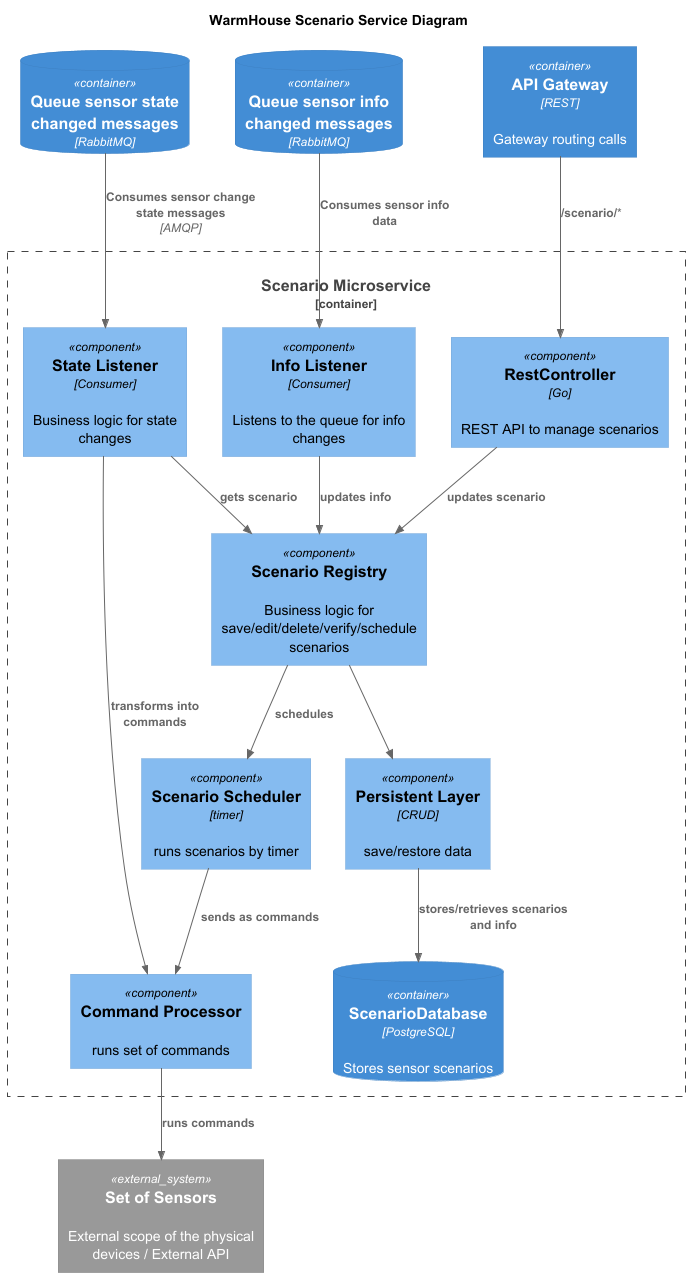

The diagram above was rendered by PlantUML. Its source (embedded in the PNG):
@startuml
title WarmHouse Scenario Service Diagram

top to bottom direction

!includeurl https://raw.githubusercontent.com/RicardoNiepel/C4-PlantUML/master/C4_Component.puml

Container(APIGateway, "API Gateway", "REST", "Gateway routing calls")
ContainerDb(queueSate, "Queue sensor state changed messages", "RabbitMQ", "")
ContainerDb(queueInfo, "Queue sensor info changed messages", "RabbitMQ", "")

Container_Boundary(ScenarioMicroservice, "Scenario Microservice") {
    Component(ScenarioRestController, "RestController", "Go", "REST API to manage scenarios")

    Component(StateListener, "State Listener", "Consumer", "Business logic for state changes")
    Component(InfoListener, "Info Listener", "Consumer", "Listens to the queue for info changes")

    Component(ScenarioRegistry, "Scenario Registry", "", "Business logic for save/edit/delete/verify/schedule scenarios")

    Component(ScenarioScheduler, "Scenario Scheduler", "timer", "runs scenarios by timer")

    Component(PersistentLayer, "Persistent Layer", "CRUD", "save/restore data")

    Component(CommandProcessor, "Command Processor", "", "runs set of commands")

    ContainerDb(ScenarioDatabase, "ScenarioDatabase", "PostgreSQL", "Stores sensor scenarios")
}

System_Ext(sensor, "Set of Sensors", "External scope of the physical devices / External API")



Rel(APIGateway, ScenarioRestController, "/scenario/*")
Rel(queueInfo, InfoListener,"Consumes sensor info data")
Rel(queueSate, StateListener, "Consumes sensor change state messages", "AMQP")

Rel(ScenarioRestController, ScenarioRegistry, "updates scenario")
Rel(InfoListener, ScenarioRegistry, "updates info")

Rel(ScenarioRegistry, PersistentLayer, "")
Rel(ScenarioRegistry, ScenarioScheduler, "schedules")
Rel(PersistentLayer, ScenarioDatabase,"stores/retrieves scenarios and info")

Rel(ScenarioScheduler, CommandProcessor, "sends as commands")
Rel(StateListener, CommandProcessor,"transforms into commands")
Rel(StateListener, ScenarioRegistry,"gets scenario")
''Rel(InfoListener, CommandProcessor,"transforms into commands")

Rel(CommandProcessor, sensor,"runs commands")


@enduml